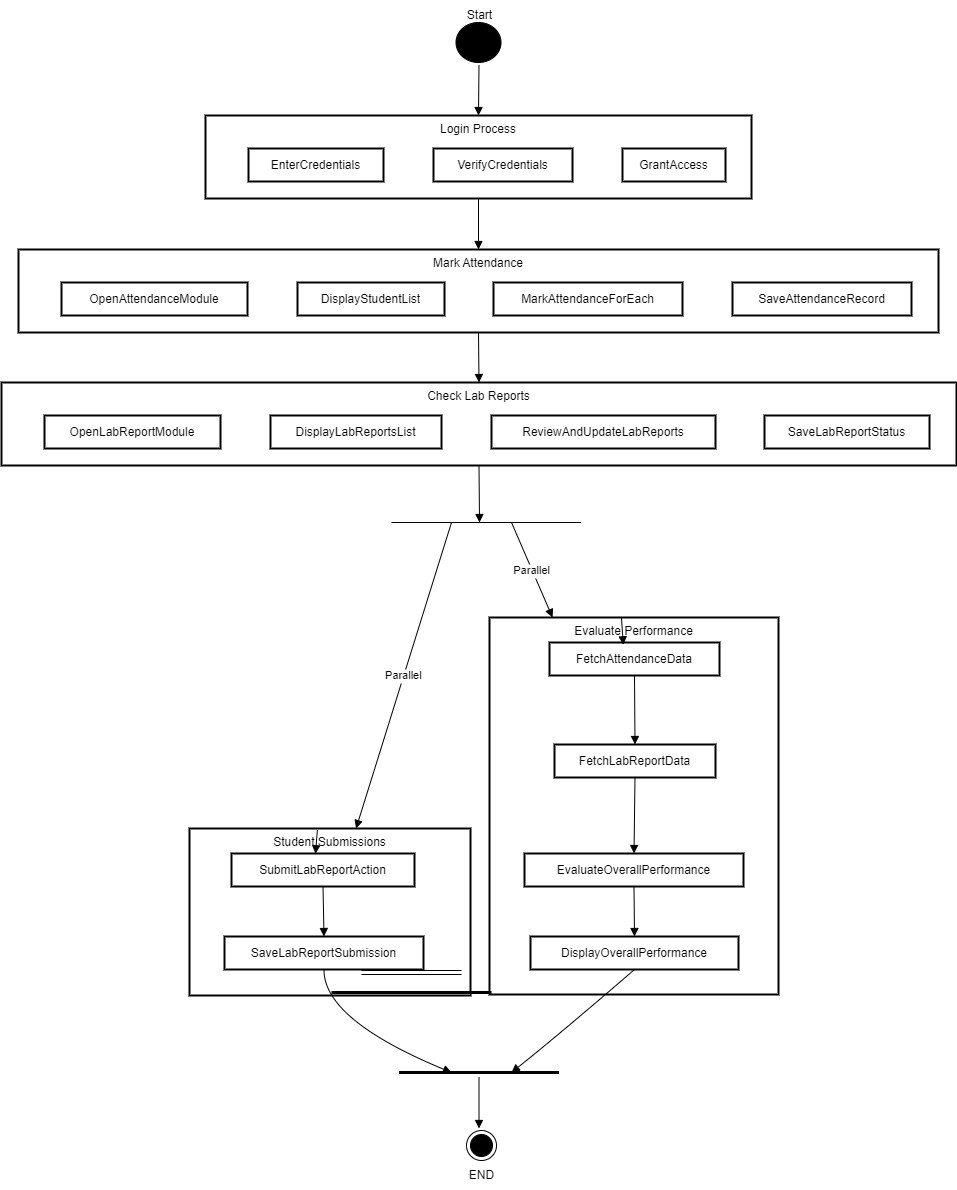

The diagram above was exported from draw.io. Its source (the exported page's mxGraphModel, read from the mxfile embedded in the PNG):
<mxGraphModel dx="1050" dy="1721" grid="1" gridSize="10" guides="1" tooltips="1" connect="1" arrows="1" fold="1" page="1" pageScale="1" pageWidth="850" pageHeight="1100" math="0" shadow="0">
  <root>
    <mxCell id="0" />
    <mxCell id="1" parent="0" />
    <mxCell id="csNUTQp88XjlReKWG5Y5-1" value="Evaluate Performance" style="whiteSpace=wrap;strokeWidth=2;verticalAlign=top;" parent="1" vertex="1">
      <mxGeometry x="508" y="605" width="289" height="377" as="geometry" />
    </mxCell>
    <mxCell id="csNUTQp88XjlReKWG5Y5-2" value="FetchAttendanceData" style="whiteSpace=wrap;strokeWidth=2;" parent="1" vertex="1">
      <mxGeometry x="568" y="630" width="170" height="33" as="geometry" />
    </mxCell>
    <mxCell id="csNUTQp88XjlReKWG5Y5-3" value="FetchLabReportData" style="whiteSpace=wrap;strokeWidth=2;" parent="1" vertex="1">
      <mxGeometry x="573" y="732" width="161" height="33" as="geometry" />
    </mxCell>
    <mxCell id="csNUTQp88XjlReKWG5Y5-4" value="EvaluateOverallPerformance" style="whiteSpace=wrap;strokeWidth=2;" parent="1" vertex="1">
      <mxGeometry x="543" y="841" width="219" height="33" as="geometry" />
    </mxCell>
    <mxCell id="csNUTQp88XjlReKWG5Y5-5" value="DisplayOverallPerformance" style="whiteSpace=wrap;strokeWidth=2;" parent="1" vertex="1">
      <mxGeometry x="549" y="924" width="208" height="33" as="geometry" />
    </mxCell>
    <mxCell id="csNUTQp88XjlReKWG5Y5-6" value="Student Submissions" style="whiteSpace=wrap;strokeWidth=2;verticalAlign=top;" parent="1" vertex="1">
      <mxGeometry x="208" y="816" width="281" height="167" as="geometry" />
    </mxCell>
    <mxCell id="csNUTQp88XjlReKWG5Y5-7" value="SubmitLabReportAction" style="whiteSpace=wrap;strokeWidth=2;" parent="1" vertex="1">
      <mxGeometry x="250" y="841" width="183" height="33" as="geometry" />
    </mxCell>
    <mxCell id="csNUTQp88XjlReKWG5Y5-8" value="SaveLabReportSubmission" style="whiteSpace=wrap;strokeWidth=2;" parent="1" vertex="1">
      <mxGeometry x="243" y="924" width="199" height="33" as="geometry" />
    </mxCell>
    <mxCell id="csNUTQp88XjlReKWG5Y5-9" value="Check Lab Reports" style="whiteSpace=wrap;strokeWidth=2;verticalAlign=top;" parent="1" vertex="1">
      <mxGeometry x="20" y="370" width="955" height="83" as="geometry" />
    </mxCell>
    <mxCell id="csNUTQp88XjlReKWG5Y5-10" value="OpenLabReportModule" style="whiteSpace=wrap;strokeWidth=2;" parent="csNUTQp88XjlReKWG5Y5-9" vertex="1">
      <mxGeometry x="43" y="33" width="176" height="33" as="geometry" />
    </mxCell>
    <mxCell id="csNUTQp88XjlReKWG5Y5-11" value="DisplayLabReportsList" style="whiteSpace=wrap;strokeWidth=2;" parent="csNUTQp88XjlReKWG5Y5-9" vertex="1">
      <mxGeometry x="269" y="33" width="171" height="33" as="geometry" />
    </mxCell>
    <mxCell id="csNUTQp88XjlReKWG5Y5-12" value="ReviewAndUpdateLabReports" style="whiteSpace=wrap;strokeWidth=2;" parent="csNUTQp88XjlReKWG5Y5-9" vertex="1">
      <mxGeometry x="490" y="33" width="224" height="33" as="geometry" />
    </mxCell>
    <mxCell id="csNUTQp88XjlReKWG5Y5-13" value="SaveLabReportStatus" style="whiteSpace=wrap;strokeWidth=2;" parent="csNUTQp88XjlReKWG5Y5-9" vertex="1">
      <mxGeometry x="763" y="33" width="165" height="33" as="geometry" />
    </mxCell>
    <mxCell id="csNUTQp88XjlReKWG5Y5-14" value="Mark Attendance" style="whiteSpace=wrap;strokeWidth=2;verticalAlign=top;" parent="1" vertex="1">
      <mxGeometry x="37" y="237" width="920" height="83" as="geometry" />
    </mxCell>
    <mxCell id="csNUTQp88XjlReKWG5Y5-15" value="OpenAttendanceModule" style="whiteSpace=wrap;strokeWidth=2;" parent="csNUTQp88XjlReKWG5Y5-14" vertex="1">
      <mxGeometry x="43" y="33" width="186" height="33" as="geometry" />
    </mxCell>
    <mxCell id="csNUTQp88XjlReKWG5Y5-16" value="DisplayStudentList" style="whiteSpace=wrap;strokeWidth=2;" parent="csNUTQp88XjlReKWG5Y5-14" vertex="1">
      <mxGeometry x="279" y="33" width="147" height="33" as="geometry" />
    </mxCell>
    <mxCell id="csNUTQp88XjlReKWG5Y5-17" value="MarkAttendanceForEach" style="whiteSpace=wrap;strokeWidth=2;" parent="csNUTQp88XjlReKWG5Y5-14" vertex="1">
      <mxGeometry x="475" y="33" width="189" height="33" as="geometry" />
    </mxCell>
    <mxCell id="csNUTQp88XjlReKWG5Y5-18" value="SaveAttendanceRecord" style="whiteSpace=wrap;strokeWidth=2;" parent="csNUTQp88XjlReKWG5Y5-14" vertex="1">
      <mxGeometry x="714" y="33" width="179" height="33" as="geometry" />
    </mxCell>
    <mxCell id="csNUTQp88XjlReKWG5Y5-19" value="Login Process" style="whiteSpace=wrap;strokeWidth=2;verticalAlign=top;" parent="1" vertex="1">
      <mxGeometry x="224" y="103" width="546" height="83" as="geometry" />
    </mxCell>
    <mxCell id="csNUTQp88XjlReKWG5Y5-20" value="EnterCredentials" style="whiteSpace=wrap;strokeWidth=2;" parent="csNUTQp88XjlReKWG5Y5-19" vertex="1">
      <mxGeometry x="43" y="33" width="135" height="33" as="geometry" />
    </mxCell>
    <mxCell id="csNUTQp88XjlReKWG5Y5-21" value="VerifyCredentials" style="whiteSpace=wrap;strokeWidth=2;" parent="csNUTQp88XjlReKWG5Y5-19" vertex="1">
      <mxGeometry x="228" y="33" width="139" height="33" as="geometry" />
    </mxCell>
    <mxCell id="csNUTQp88XjlReKWG5Y5-22" value="GrantAccess" style="whiteSpace=wrap;strokeWidth=2;" parent="csNUTQp88XjlReKWG5Y5-19" vertex="1">
      <mxGeometry x="417" y="33" width="103" height="33" as="geometry" />
    </mxCell>
    <mxCell id="csNUTQp88XjlReKWG5Y5-27" value="" style="curved=1;startArrow=none;endArrow=block;exitX=0.5;exitY=1;entryX=0.5;entryY=0;rounded=0;" parent="1" source="csNUTQp88XjlReKWG5Y5-7" target="csNUTQp88XjlReKWG5Y5-8" edge="1">
      <mxGeometry relative="1" as="geometry">
        <Array as="points" />
      </mxGeometry>
    </mxCell>
    <mxCell id="csNUTQp88XjlReKWG5Y5-28" value="" style="curved=1;startArrow=none;endArrow=block;exitX=0.5;exitY=1.01;rounded=0;" parent="1" source="csNUTQp88XjlReKWG5Y5-8" edge="1">
      <mxGeometry relative="1" as="geometry">
        <Array as="points">
          <mxPoint x="342" y="1007" />
        </Array>
        <mxPoint x="470" y="1060" as="targetPoint" />
      </mxGeometry>
    </mxCell>
    <mxCell id="csNUTQp88XjlReKWG5Y5-29" value="" style="curved=1;startArrow=none;endArrow=block;exitX=0.5;exitY=1.02;entryX=0.5;entryY=0.01;rounded=0;" parent="1" source="csNUTQp88XjlReKWG5Y5-2" target="csNUTQp88XjlReKWG5Y5-3" edge="1">
      <mxGeometry relative="1" as="geometry">
        <Array as="points" />
      </mxGeometry>
    </mxCell>
    <mxCell id="csNUTQp88XjlReKWG5Y5-30" value="" style="curved=1;startArrow=none;endArrow=block;exitX=0.5;exitY=1.02;entryX=0.5;entryY=-0.01;rounded=0;" parent="1" source="csNUTQp88XjlReKWG5Y5-3" target="csNUTQp88XjlReKWG5Y5-4" edge="1">
      <mxGeometry relative="1" as="geometry">
        <Array as="points" />
      </mxGeometry>
    </mxCell>
    <mxCell id="csNUTQp88XjlReKWG5Y5-31" value="" style="curved=1;startArrow=none;endArrow=block;exitX=0.5;exitY=1;entryX=0.5;entryY=0;rounded=0;" parent="1" source="csNUTQp88XjlReKWG5Y5-4" target="csNUTQp88XjlReKWG5Y5-5" edge="1">
      <mxGeometry relative="1" as="geometry">
        <Array as="points" />
      </mxGeometry>
    </mxCell>
    <mxCell id="csNUTQp88XjlReKWG5Y5-32" value="" style="curved=1;startArrow=none;endArrow=block;exitX=0.5;exitY=1.01;rounded=0;" parent="1" source="csNUTQp88XjlReKWG5Y5-5" edge="1">
      <mxGeometry relative="1" as="geometry">
        <Array as="points">
          <mxPoint x="580" y="1020" />
        </Array>
        <mxPoint x="530" y="1060" as="targetPoint" />
      </mxGeometry>
    </mxCell>
    <mxCell id="csNUTQp88XjlReKWG5Y5-33" value="" style="curved=1;startArrow=none;endArrow=block;exitX=0.5;exitY=1.02;entryX=0.5;entryY=-0.01;rounded=0;" parent="1" edge="1">
      <mxGeometry relative="1" as="geometry">
        <Array as="points" />
        <mxPoint x="497.4999999999998" y="1065" as="sourcePoint" />
        <mxPoint x="497.5" y="1116" as="targetPoint" />
      </mxGeometry>
    </mxCell>
    <mxCell id="csNUTQp88XjlReKWG5Y5-34" value="" style="curved=1;startArrow=none;endArrow=block;exitX=0.51;exitY=1.01;entryX=0.5;entryY=0;rounded=0;" parent="1" target="csNUTQp88XjlReKWG5Y5-19" edge="1">
      <mxGeometry relative="1" as="geometry">
        <Array as="points" />
        <mxPoint x="497.4901960784314" y="53" as="sourcePoint" />
      </mxGeometry>
    </mxCell>
    <mxCell id="csNUTQp88XjlReKWG5Y5-35" value="" style="curved=1;startArrow=none;endArrow=block;exitX=0.5;exitY=1.01;entryX=0.5;entryY=0;rounded=0;" parent="1" source="csNUTQp88XjlReKWG5Y5-19" target="csNUTQp88XjlReKWG5Y5-14" edge="1">
      <mxGeometry relative="1" as="geometry">
        <Array as="points" />
      </mxGeometry>
    </mxCell>
    <mxCell id="csNUTQp88XjlReKWG5Y5-36" value="" style="curved=1;startArrow=none;endArrow=block;exitX=0.5;exitY=1;entryX=0.5;entryY=0;rounded=0;" parent="1" source="csNUTQp88XjlReKWG5Y5-14" target="csNUTQp88XjlReKWG5Y5-9" edge="1">
      <mxGeometry relative="1" as="geometry">
        <Array as="points" />
      </mxGeometry>
    </mxCell>
    <mxCell id="csNUTQp88XjlReKWG5Y5-37" value="" style="curved=1;startArrow=none;endArrow=block;exitX=0.5;exitY=1.01;rounded=0;" parent="1" source="csNUTQp88XjlReKWG5Y5-9" edge="1">
      <mxGeometry relative="1" as="geometry">
        <Array as="points" />
        <mxPoint x="498" y="510" as="targetPoint" />
      </mxGeometry>
    </mxCell>
    <mxCell id="csNUTQp88XjlReKWG5Y5-38" value="Parallel" style="curved=1;startArrow=none;endArrow=block;rounded=0;" parent="1" target="csNUTQp88XjlReKWG5Y5-6" edge="1">
      <mxGeometry relative="1" as="geometry">
        <Array as="points" />
        <mxPoint x="470" y="510" as="sourcePoint" />
      </mxGeometry>
    </mxCell>
    <mxCell id="csNUTQp88XjlReKWG5Y5-39" value="Parallel" style="curved=1;startArrow=none;endArrow=block;rounded=0;" parent="1" target="csNUTQp88XjlReKWG5Y5-1" edge="1">
      <mxGeometry relative="1" as="geometry">
        <Array as="points" />
        <mxPoint x="530" y="510" as="sourcePoint" />
      </mxGeometry>
    </mxCell>
    <mxCell id="csNUTQp88XjlReKWG5Y5-40" value="" style="curved=1;startArrow=none;endArrow=block;rounded=0;entryX=0.459;entryY=0.007;entryDx=0;entryDy=0;exitX=0.455;exitY=0.01;exitDx=0;exitDy=0;exitPerimeter=0;entryPerimeter=0;" parent="1" source="csNUTQp88XjlReKWG5Y5-6" target="csNUTQp88XjlReKWG5Y5-7" edge="1">
      <mxGeometry relative="1" as="geometry">
        <Array as="points" />
      </mxGeometry>
    </mxCell>
    <mxCell id="csNUTQp88XjlReKWG5Y5-41" value="" style="curved=1;startArrow=none;endArrow=block;rounded=0;entryX=0.434;entryY=0.07;entryDx=0;entryDy=0;entryPerimeter=0;" parent="1" source="csNUTQp88XjlReKWG5Y5-1" target="csNUTQp88XjlReKWG5Y5-2" edge="1">
      <mxGeometry relative="1" as="geometry">
        <Array as="points" />
      </mxGeometry>
    </mxCell>
    <mxCell id="csNUTQp88XjlReKWG5Y5-42" value="" style="endArrow=none;html=1;rounded=0;" parent="1" edge="1">
      <mxGeometry width="50" height="50" relative="1" as="geometry">
        <mxPoint x="410" y="510" as="sourcePoint" />
        <mxPoint x="599.5" y="510" as="targetPoint" />
      </mxGeometry>
    </mxCell>
    <mxCell id="csNUTQp88XjlReKWG5Y5-43" value="" style="shape=link;html=1;rounded=0;" parent="1" edge="1">
      <mxGeometry width="100" relative="1" as="geometry">
        <mxPoint x="380" y="960" as="sourcePoint" />
        <mxPoint x="480" y="960" as="targetPoint" />
      </mxGeometry>
    </mxCell>
    <mxCell id="csNUTQp88XjlReKWG5Y5-44" value="" style="endArrow=none;startArrow=none;endFill=0;startFill=0;endSize=8;html=1;verticalAlign=bottom;labelBackgroundColor=none;strokeWidth=3;rounded=0;" parent="1" edge="1">
      <mxGeometry width="160" relative="1" as="geometry">
        <mxPoint x="350" y="980" as="sourcePoint" />
        <mxPoint x="510" y="980" as="targetPoint" />
      </mxGeometry>
    </mxCell>
    <mxCell id="csNUTQp88XjlReKWG5Y5-45" value="" style="endArrow=none;startArrow=none;endFill=0;startFill=0;endSize=8;html=1;verticalAlign=bottom;labelBackgroundColor=none;strokeWidth=3;rounded=0;" parent="1" edge="1">
      <mxGeometry width="160" relative="1" as="geometry">
        <mxPoint x="417.5" y="1060" as="sourcePoint" />
        <mxPoint x="577.5" y="1060" as="targetPoint" />
      </mxGeometry>
    </mxCell>
    <mxCell id="csNUTQp88XjlReKWG5Y5-47" value="" style="ellipse;html=1;shape=endState;fillColor=strokeColor;" parent="1" vertex="1">
      <mxGeometry x="485" y="1118" width="30" height="30" as="geometry" />
    </mxCell>
    <mxCell id="csNUTQp88XjlReKWG5Y5-50" value="END" style="text;html=1;align=center;verticalAlign=middle;resizable=0;points=[];autosize=1;strokeColor=none;fillColor=none;" parent="1" vertex="1">
      <mxGeometry x="475" y="1148" width="50" height="30" as="geometry" />
    </mxCell>
    <mxCell id="csNUTQp88XjlReKWG5Y5-51" value="" style="ellipse;fillColor=strokeColor;html=1;" parent="1" vertex="1">
      <mxGeometry x="474.5" y="10" width="45" height="40" as="geometry" />
    </mxCell>
    <mxCell id="csNUTQp88XjlReKWG5Y5-52" value="Start" style="text;html=1;align=center;verticalAlign=middle;resizable=0;points=[];autosize=1;strokeColor=none;fillColor=none;" parent="1" vertex="1">
      <mxGeometry x="472.5" y="-12" width="50" height="30" as="geometry" />
    </mxCell>
  </root>
</mxGraphModel>